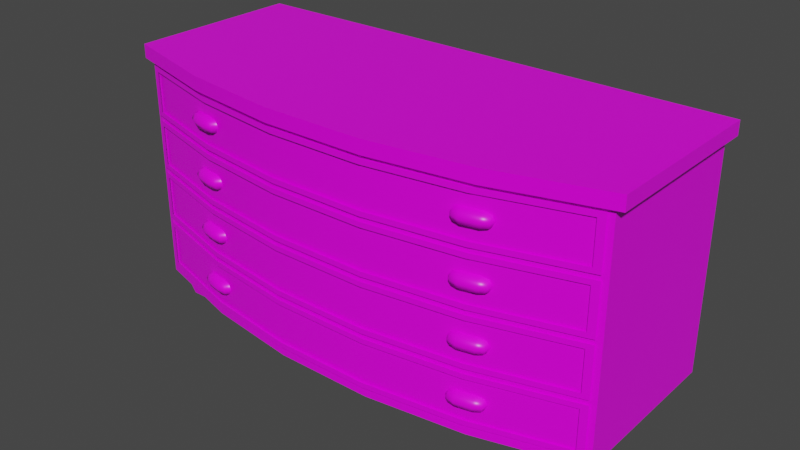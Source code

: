 # Source: dresser.blend  (saved by Blender 3.3.6; exported with 4.5.12 LTS)
import bpy
from mathutils import Matrix  # noqa: F401  (used for matrix-valued properties, if any)

bpy.ops.wm.read_factory_settings(use_empty=True)
scene = bpy.context.scene
scene.name = 'Scene'

# ---- collections
col_collection = bpy.data.collections.new('Collection'); scene.collection.children.link(col_collection)

# ---- images (referenced by path relative to the original .blend; pixels are not part of the script)
import os
ASSET_DIR = os.environ.get("B2B_ASSET_DIR", "")  # directory of the original .blend (textures are referenced by path, not embedded)
HERE = os.path.dirname(os.path.abspath(__file__))  # packed textures are extracted next to this script under _unpacked/

def load_image(name, relpath, width, height, colorspace="sRGB"):
    """Load a texture the original file referenced (path relative to the .blend, or extracted next to this script)."""
    p = next((c for c in (os.path.join(HERE, relpath), os.path.join(ASSET_DIR, relpath)) if relpath and os.path.exists(c)), "")
    if p:
        img = bpy.data.images.load(p, check_existing=True)
        img.name = name
    else:  # same state as the original file: an image datablock whose file is absent (Cycles renders it pink)
        img = bpy.data.images.new(name, width, height)
        img.source = "FILE"
        img.filepath = "//" + (relpath or name)
    img.colorspace_settings.name = colorspace
    return img
img_textures_png = load_image('Textures.png', 'Textures.png', 1024, 1024, 'sRGB')

# ---- materials (node trees are filled in below, after node groups)
mat_material_001 = bpy.data.materials.new('Material.001')
mat_material_001.use_transparent_shadow = False
mat_material_001.diffuse_color = (1.0, 1.0, 1.0, 1.0)
mat_material_001.roughness = 0.364
mat_material_001.specular_intensity = 0.4145

# ---- material node trees
mat_material_001.use_nodes = True; mat_material_001.node_tree.nodes.clear()
_N = mat_material_001.node_tree.nodes; _L = mat_material_001.node_tree.links
n0 = _N.new('ShaderNodeBsdfPrincipled'); n0.name = 'Principled BSDF'; n0.location = (10, 300)
n0.distribution = 'GGX'
n0.subsurface_method = 'RANDOM_WALK_SKIN'
n0.inputs[2].default_value = 0.364
n0.inputs[3].default_value = 1.45
n0.inputs[13].default_value = 0.4145
n0.inputs[27].default_value = (0.0, 0.0, 0.0, 1.0)
n0.inputs[28].default_value = 1.0
n1 = _N.new('ShaderNodeOutputMaterial'); n1.name = 'Material Output'; n1.location = (300, 300)
n2 = _N.new('ShaderNodeNormalMap'); n2.name = 'Normal Map'; n2.location = (-300, -300)
n2.label = 'Normal/Map'
n2.inputs[0].default_value = 0.0
n3 = _N.new('ShaderNodeTexImage'); n3.name = 'Image Texture'; n3.location = (-300, 600)
n3.image = img_textures_png
_L.new(n0.outputs[0], n1.inputs[0])
_L.new(n2.outputs[0], n0.inputs[5])
_L.new(n3.outputs[0], n0.inputs[0])
n1.is_active_output = True

# ---- world
world_world = bpy.data.worlds.new('World'); scene.world = world_world
world_world.use_nodes = True; world_world.node_tree.nodes.clear()
_N = world_world.node_tree.nodes; _L = world_world.node_tree.links
n0 = _N.new('ShaderNodeOutputWorld'); n0.name = 'World Output'; n0.location = (300, 300)
n1 = _N.new('ShaderNodeBackground'); n1.name = 'Background'; n1.location = (10, 300)
n1.inputs[0].default_value = (0.05088, 0.05088, 0.05088, 1.0)
_L.new(n1.outputs[0], n0.inputs[0])
n0.is_active_output = True
world_world.color = (0.05088, 0.05088, 0.05088)
world_world.use_sun_shadow = False
world_world.sun_shadow_jitter_overblur = 0.0

# ---- meshes
me_mesh_6500 = bpy.data.meshes.new('Mesh.6500')
me_mesh_6500.from_pydata([(0.4897, 8.67e-08, 0.1663), (0.4897, 9.463e-08, 0.215), (0.465, 0.1493, 0.1416), (0.465, 0.1493, 0.2398), (0.5632, 0.1493, 0.1416), (0.5632, 0.1493, 0.2398), (0.5384, 8.67e-08, 0.1663), (0.5384, 9.463e-08, 0.215), (0.4897, 2.458e-08, -0.215), (0.4897, 3.251e-08, -0.1663), (0.465, 0.1493, -0.2398), (0.465, 0.1493, -0.1416), (0.5632, 0.1493, -0.2398), (0.5632, 0.1493, -0.1416), (0.5384, 2.458e-08, -0.215), (0.5384, 3.251e-08, -0.1663), (-0.5384, -9.463e-08, -0.215), (-0.5384, -8.67e-08, -0.1663), (-0.5632, 0.1493, -0.2398), (-0.5632, 0.1493, -0.1416), (-0.465, 0.1493, -0.2398), (-0.465, 0.1493, -0.1416), (-0.4897, -9.463e-08, -0.215), (-0.4897, -8.67e-08, -0.1663), (-0.5384, -3.251e-08, 0.1663), (-0.5384, -2.458e-08, 0.215), (-0.5632, 0.1493, 0.1416), (-0.5632, 0.1493, 0.2398), (-0.465, 0.1493, 0.1416), (-0.465, 0.1493, 0.2398), (-0.4897, -3.251e-08, 0.1663), (-0.4897, -2.458e-08, 0.215), (-0.5943, 0.9678, -0.2669), (-0.5943, 0.9678, 0.2528), (-0.5943, 1.02, -0.2669), (-0.5943, 1.02, 0.2528), (0.5948, 1.02, -0.2669), (0.5948, 1.02, 0.2528), (0.5948, 0.9678, -0.2669), (0.5948, 0.9678, 0.2528), (-0.1186, 1.02, 0.3778), (-0.3515, 1.02, 0.3378), (0.1192, 1.02, 0.3778), (0.3521, 1.02, 0.3378), (-0.1186, 0.9678, 0.3778), (-0.3515, 0.9678, 0.3378), (0.1192, 0.9678, 0.3778), (0.3521, 0.9678, 0.3378), (-0.5638, 0.139, 0.255), (-0.5638, 0.3292, 0.255), (0.5643, 0.3292, 0.255), (0.5643, 0.139, 0.255), (-0.1125, 0.3292, 0.3736), (-0.3335, 0.3292, 0.3357), (0.1131, 0.3292, 0.3736), (0.334, 0.3292, 0.3357), (-0.1125, 0.139, 0.3736), (-0.3335, 0.139, 0.3357), (0.1131, 0.139, 0.3736), (0.334, 0.139, 0.3357), (-0.3335, 0.3101, 0.3357), (-0.1125, 0.3101, 0.3736), (-0.3335, 0.1582, 0.3357), (-0.1125, 0.1582, 0.3736), (0.1131, 0.3101, 0.3736), (0.334, 0.3101, 0.3357), (0.1131, 0.1582, 0.3736), (0.334, 0.1582, 0.3357), (0.5488, 0.1582, 0.2604), (0.5488, 0.3101, 0.2604), (-0.5483, 0.1582, 0.2604), (-0.5483, 0.3101, 0.2604), (0.3562, 0.8256, 0.3141), (0.3745, 0.8348, 0.3093), (0.3821, 0.8571, 0.3074), (0.3602, 0.8348, 0.3358), (0.3619, 0.8571, 0.3448), (0.3785, 0.8571, 0.3311), (0.3745, 0.8793, 0.3093), (0.3562, 0.8885, 0.3141), (0.3602, 0.8793, 0.3358), (0.3192, 0.8885, 0.3237), (0.3009, 0.8793, 0.3284), (0.2933, 0.8571, 0.3304), (0.3049, 0.8571, 0.3501), (0.3232, 0.8793, 0.3454), (0.3249, 0.8571, 0.3544), (0.3009, 0.8348, 0.3284), (0.3192, 0.8256, 0.3237), (0.3232, 0.8348, 0.3454), (0.3744, 0.8389, 0.3279), (0.3744, 0.8752, 0.3279), (0.3076, 0.8752, 0.3453), (0.3076, 0.8389, 0.3453), (-0.3556, 0.8256, 0.3141), (-0.374, 0.8348, 0.3093), (-0.3816, 0.8571, 0.3074), (-0.3597, 0.8348, 0.3358), (-0.3613, 0.8571, 0.3448), (-0.378, 0.8571, 0.3311), (-0.374, 0.8793, 0.3093), (-0.3556, 0.8885, 0.3141), (-0.3597, 0.8793, 0.3358), (-0.3187, 0.8885, 0.3237), (-0.3004, 0.8793, 0.3284), (-0.2928, 0.8571, 0.3304), (-0.3044, 0.8571, 0.3501), (-0.3227, 0.8793, 0.3454), (-0.3244, 0.8571, 0.3544), (-0.3004, 0.8348, 0.3284), (-0.3187, 0.8256, 0.3237), (-0.3227, 0.8348, 0.3454), (-0.3739, 0.8389, 0.3279), (-0.3739, 0.8752, 0.3279), (-0.307, 0.8752, 0.3453), (-0.307, 0.8389, 0.3453), (-0.5748, 0.1002, -0.2584), (-0.5748, 0.1002, 0.2443), (-0.5748, 0.9937, -0.2584), (-0.5748, 0.9937, 0.2443), (0.5754, 0.9937, -0.2584), (0.5754, 0.9937, 0.2443), (0.5754, 0.1002, -0.2584), (0.5754, 0.1002, 0.2443), (-0.1147, 0.9937, 0.3652), (-0.34, 0.9937, 0.3265), (0.1153, 0.9937, 0.3652), (0.3406, 0.9937, 0.3265), (-0.1147, 0.1002, 0.3652), (-0.34, 0.1002, 0.3265), (0.1153, 0.1002, 0.3652), (0.3406, 0.1002, 0.3265), (-0.5638, 0.347, 0.255), (-0.5638, 0.5371, 0.255), (0.5643, 0.5371, 0.255), (0.5643, 0.347, 0.255), (-0.1125, 0.5371, 0.3736), (-0.3335, 0.5371, 0.3357), (0.1131, 0.5371, 0.3736), (0.334, 0.5371, 0.3357), (-0.1125, 0.347, 0.3736), (-0.3335, 0.347, 0.3357), (0.1131, 0.347, 0.3736), (0.334, 0.347, 0.3357), (-0.3335, 0.518, 0.3357), (-0.1125, 0.518, 0.3736), (-0.3335, 0.3661, 0.3357), (-0.1125, 0.3661, 0.3736), (0.1131, 0.518, 0.3736), (0.334, 0.518, 0.3357), (0.1131, 0.3661, 0.3736), (0.334, 0.3661, 0.3357), (0.5488, 0.3661, 0.2604), (0.5488, 0.518, 0.2604), (-0.5483, 0.3661, 0.2604), (-0.5483, 0.518, 0.2604), (-0.5638, 0.5549, 0.255), (-0.5638, 0.745, 0.255), (0.5643, 0.745, 0.255), (0.5643, 0.5549, 0.255), (-0.1125, 0.745, 0.3736), (-0.3335, 0.745, 0.3357), (0.1131, 0.745, 0.3736), (0.334, 0.745, 0.3357), (-0.1125, 0.5549, 0.3736), (-0.3335, 0.5549, 0.3357), (0.1131, 0.5549, 0.3736), (0.334, 0.5549, 0.3357), (-0.3335, 0.7259, 0.3357), (-0.1125, 0.7259, 0.3736), (-0.3335, 0.574, 0.3357), (-0.1125, 0.574, 0.3736), (0.1131, 0.7259, 0.3736), (0.334, 0.7259, 0.3357), (0.1131, 0.574, 0.3736), (0.334, 0.574, 0.3357), (0.5488, 0.574, 0.2604), (0.5488, 0.7259, 0.2604), (-0.5483, 0.574, 0.2604), (-0.5483, 0.7259, 0.2604), (0.3562, 0.1985, 0.3141), (0.3745, 0.2077, 0.3093), (0.3821, 0.2299, 0.3074), (0.3602, 0.2077, 0.3358), (0.3619, 0.2299, 0.3448), (0.3785, 0.2299, 0.3311), (0.3745, 0.2521, 0.3093), (0.3562, 0.2613, 0.3141), (0.3602, 0.2521, 0.3358), (0.3192, 0.2613, 0.3237), (0.3009, 0.2521, 0.3284), (0.2933, 0.2299, 0.3304), (0.3049, 0.2299, 0.3501), (0.3232, 0.2521, 0.3454), (0.3249, 0.2299, 0.3544), (0.3009, 0.2077, 0.3284), (0.3192, 0.1985, 0.3237), (0.3232, 0.2077, 0.3454), (0.3744, 0.2117, 0.3279), (0.3744, 0.248, 0.3279), (0.3076, 0.248, 0.3453), (0.3076, 0.2117, 0.3453), (-0.3556, 0.1985, 0.3141), (-0.374, 0.2077, 0.3093), (-0.3816, 0.2299, 0.3074), (-0.3597, 0.2077, 0.3358), (-0.3613, 0.2299, 0.3448), (-0.378, 0.2299, 0.3311), (-0.374, 0.2521, 0.3093), (-0.3556, 0.2613, 0.3141), (-0.3597, 0.2521, 0.3358), (-0.3187, 0.2613, 0.3237), (-0.3004, 0.2521, 0.3284), (-0.2928, 0.2299, 0.3304), (-0.3044, 0.2299, 0.3501), (-0.3227, 0.2521, 0.3454), (-0.3244, 0.2299, 0.3544), (-0.3004, 0.2077, 0.3284), (-0.3187, 0.1985, 0.3237), (-0.3227, 0.2077, 0.3454), (-0.3739, 0.2117, 0.3279), (-0.3739, 0.248, 0.3279), (-0.307, 0.248, 0.3453), (-0.307, 0.2117, 0.3453), (-0.5638, 0.7628, 0.255), (-0.5638, 0.9529, 0.255), (0.5643, 0.9529, 0.255), (0.5643, 0.7628, 0.255), (-0.1125, 0.9529, 0.3736), (-0.3335, 0.9529, 0.3357), (0.1131, 0.9529, 0.3736), (0.334, 0.9529, 0.3357), (-0.1125, 0.7628, 0.3736), (-0.3335, 0.7628, 0.3357), (0.1131, 0.7628, 0.3736), (0.334, 0.7628, 0.3357), (-0.3335, 0.9338, 0.3357), (-0.1125, 0.9338, 0.3736), (-0.3335, 0.7819, 0.3357), (-0.1125, 0.7819, 0.3736), (0.1131, 0.9338, 0.3736), (0.334, 0.9338, 0.3357), (0.1131, 0.7819, 0.3736), (0.334, 0.7819, 0.3357), (0.5488, 0.7819, 0.2604), (0.5488, 0.9338, 0.2604), (-0.5483, 0.7819, 0.2604), (-0.5483, 0.9338, 0.2604), (0.3562, 0.4075, 0.3141), (0.3745, 0.4167, 0.3093), (0.3821, 0.4389, 0.3074), (0.3602, 0.4167, 0.3358), (0.3619, 0.4389, 0.3448), (0.3785, 0.4389, 0.3311), (0.3745, 0.4612, 0.3093), (0.3562, 0.4704, 0.3141), (0.3602, 0.4612, 0.3358), (0.3192, 0.4704, 0.3237), (0.3009, 0.4612, 0.3284), (0.2933, 0.4389, 0.3304), (0.3049, 0.4389, 0.3501), (0.3232, 0.4612, 0.3454), (0.3249, 0.4389, 0.3544), (0.3009, 0.4167, 0.3284), (0.3192, 0.4075, 0.3237), (0.3232, 0.4167, 0.3454), (0.3744, 0.4208, 0.3279), (0.3744, 0.4571, 0.3279), (0.3076, 0.4571, 0.3453), (0.3076, 0.4208, 0.3453), (-0.3556, 0.4075, 0.3141), (-0.374, 0.4167, 0.3093), (-0.3816, 0.4389, 0.3074), (-0.3597, 0.4167, 0.3358), (-0.3613, 0.4389, 0.3448), (-0.378, 0.4389, 0.3311), (-0.374, 0.4612, 0.3093), (-0.3556, 0.4704, 0.3141), (-0.3597, 0.4612, 0.3358), (-0.3187, 0.4704, 0.3237), (-0.3004, 0.4612, 0.3284), (-0.2928, 0.4389, 0.3304), (-0.3044, 0.4389, 0.3501), (-0.3227, 0.4612, 0.3454), (-0.3244, 0.4389, 0.3544), (-0.3004, 0.4167, 0.3284), (-0.3187, 0.4075, 0.3237), (-0.3227, 0.4167, 0.3454), (-0.3739, 0.4208, 0.3279), (-0.3739, 0.4571, 0.3279), (-0.307, 0.4571, 0.3453), (-0.307, 0.4208, 0.3453), (0.3562, 0.6166, 0.3141), (0.3745, 0.6258, 0.3093), (0.3821, 0.648, 0.3074), (0.3602, 0.6258, 0.3358), (0.3619, 0.648, 0.3448), (0.3785, 0.648, 0.3311), (0.3745, 0.6702, 0.3093), (0.3562, 0.6794, 0.3141), (0.3602, 0.6702, 0.3358), (0.3192, 0.6794, 0.3237), (0.3009, 0.6702, 0.3284), (0.2933, 0.648, 0.3304), (0.3049, 0.648, 0.3501), (0.3232, 0.6702, 0.3454), (0.3249, 0.648, 0.3544), (0.3009, 0.6258, 0.3284), (0.3192, 0.6166, 0.3237), (0.3232, 0.6258, 0.3454), (0.3744, 0.6299, 0.3279), (0.3744, 0.6661, 0.3279), (0.3076, 0.6661, 0.3453), (0.3076, 0.6299, 0.3453), (-0.3556, 0.6166, 0.3141), (-0.374, 0.6258, 0.3093), (-0.3816, 0.648, 0.3074), (-0.3597, 0.6258, 0.3358), (-0.3613, 0.648, 0.3448), (-0.378, 0.648, 0.3311), (-0.374, 0.6702, 0.3093), (-0.3556, 0.6794, 0.3141), (-0.3597, 0.6702, 0.3358), (-0.3187, 0.6794, 0.3237), (-0.3004, 0.6702, 0.3284), (-0.2928, 0.648, 0.3304), (-0.3044, 0.648, 0.3501), (-0.3227, 0.6702, 0.3454), (-0.3244, 0.648, 0.3544), (-0.3004, 0.6258, 0.3284), (-0.3187, 0.6166, 0.3237), (-0.3227, 0.6258, 0.3454), (-0.3739, 0.6299, 0.3279), (-0.3739, 0.6661, 0.3279), (-0.307, 0.6661, 0.3453), (-0.307, 0.6299, 0.3453)], [], [(0, 1, 3, 2), (4, 5, 7, 6), (6, 7, 1, 0), (1, 7, 5, 3), (6, 0, 2, 4), (8, 9, 11, 10), (12, 13, 15, 14), (14, 15, 9, 8), (9, 15, 13, 11), (14, 8, 10, 12), (16, 17, 19, 18), (20, 21, 23, 22), (22, 23, 17, 16), (17, 23, 21, 19), (22, 16, 18, 20), (24, 25, 27, 26), (28, 29, 31, 30), (30, 31, 25, 24), (25, 31, 29, 27), (30, 24, 26, 28), (32, 33, 35, 34), (36, 37, 39, 38), (36, 42, 43), (38, 47, 46), (34, 41, 40), (32, 44, 45), (40, 41, 45, 44), (43, 42, 46, 47), (34, 36, 38, 32), (36, 34, 40, 42), (42, 40, 44, 46), (46, 44, 32, 38), (36, 43, 37), (38, 39, 47), (43, 47, 39, 37), (34, 35, 41), (33, 45, 41, 35), (32, 45, 33), (52, 53, 60, 61), (57, 56, 63, 62), (55, 54, 64, 65), (58, 59, 67, 66), (54, 52, 61, 64), (56, 58, 66, 63), (59, 51, 68, 67), (51, 50, 69, 68), (50, 55, 65, 69), (48, 57, 62, 70), (53, 49, 71, 60), (49, 48, 70, 71), (76, 86, 89, 75), (75, 89, 88, 72), (79, 81, 85, 80), (80, 85, 86, 76), (73, 90, 75, 72), (75, 90, 77, 76), (77, 90, 73, 74), (77, 91, 80, 76), (80, 91, 78, 79), (78, 91, 77, 74), (85, 92, 84, 86), (84, 92, 82, 83), (82, 92, 85, 81), (84, 93, 89, 86), (89, 93, 87, 88), (87, 93, 84, 83), (98, 97, 111, 108), (97, 94, 110, 111), (101, 102, 107, 103), (102, 98, 108, 107), (95, 94, 97, 112), (97, 98, 99, 112), (99, 96, 95, 112), (99, 98, 102, 113), (102, 101, 100, 113), (100, 96, 99, 113), (107, 108, 106, 114), (106, 105, 104, 114), (104, 103, 107, 114), (106, 108, 111, 115), (111, 110, 109, 115), (109, 105, 106, 115), (116, 117, 119, 118), (120, 121, 123, 122), (122, 131, 130), (116, 128, 129), (124, 125, 129, 128), (127, 126, 130, 131), (118, 120, 122, 116), (126, 124, 128, 130), (130, 128, 116, 122), (122, 123, 131), (127, 131, 123, 121), (117, 129, 125, 119), (116, 129, 117), (136, 137, 144, 145), (141, 140, 147, 146), (139, 138, 148, 149), (142, 143, 151, 150), (138, 136, 145, 148), (140, 142, 150, 147), (143, 135, 152, 151), (135, 134, 153, 152), (134, 139, 149, 153), (132, 141, 146, 154), (137, 133, 155, 144), (133, 132, 154, 155), (160, 161, 168, 169), (165, 164, 171, 170), (163, 162, 172, 173), (166, 167, 175, 174), (162, 160, 169, 172), (164, 166, 174, 171), (167, 159, 176, 175), (159, 158, 177, 176), (158, 163, 173, 177), (156, 165, 170, 178), (161, 157, 179, 168), (157, 156, 178, 179), (184, 194, 197, 183), (183, 197, 196, 180), (187, 189, 193, 188), (188, 193, 194, 184), (181, 198, 183, 180), (183, 198, 185, 184), (185, 198, 181, 182), (185, 199, 188, 184), (188, 199, 186, 187), (186, 199, 185, 182), (193, 200, 192, 194), (192, 200, 190, 191), (190, 200, 193, 189), (192, 201, 197, 194), (197, 201, 195, 196), (195, 201, 192, 191), (206, 205, 219, 216), (205, 202, 218, 219), (209, 210, 215, 211), (210, 206, 216, 215), (203, 202, 205, 220), (205, 206, 207, 220), (207, 204, 203, 220), (207, 206, 210, 221), (210, 209, 208, 221), (208, 204, 207, 221), (215, 216, 214, 222), (214, 213, 212, 222), (212, 211, 215, 222), (214, 216, 219, 223), (219, 218, 217, 223), (217, 213, 214, 223), (228, 229, 236, 237), (233, 232, 239, 238), (231, 230, 240, 241), (234, 235, 243, 242), (230, 228, 237, 240), (232, 234, 242, 239), (235, 227, 244, 243), (227, 226, 245, 244), (226, 231, 241, 245), (224, 233, 238, 246), (229, 225, 247, 236), (225, 224, 246, 247), (252, 262, 265, 251), (251, 265, 264, 248), (255, 257, 261, 256), (256, 261, 262, 252), (249, 266, 251, 248), (251, 266, 253, 252), (253, 266, 249, 250), (253, 267, 256, 252), (256, 267, 254, 255), (254, 267, 253, 250), (261, 268, 260, 262), (260, 268, 258, 259), (258, 268, 261, 257), (260, 269, 265, 262), (265, 269, 263, 264), (263, 269, 260, 259), (274, 273, 287, 284), (273, 270, 286, 287), (277, 278, 283, 279), (278, 274, 284, 283), (271, 270, 273, 288), (273, 274, 275, 288), (275, 272, 271, 288), (275, 274, 278, 289), (278, 277, 276, 289), (276, 272, 275, 289), (283, 284, 282, 290), (282, 281, 280, 290), (280, 279, 283, 290), (282, 284, 287, 291), (287, 286, 285, 291), (285, 281, 282, 291), (296, 306, 309, 295), (295, 309, 308, 292), (299, 301, 305, 300), (300, 305, 306, 296), (293, 310, 295, 292), (295, 310, 297, 296), (297, 310, 293, 294), (297, 311, 300, 296), (300, 311, 298, 299), (298, 311, 297, 294), (305, 312, 304, 306), (304, 312, 302, 303), (302, 312, 305, 301), (304, 313, 309, 306), (309, 313, 307, 308), (307, 313, 304, 303), (318, 317, 331, 328), (317, 314, 330, 331), (321, 322, 327, 323), (322, 318, 328, 327), (315, 314, 317, 332), (317, 318, 319, 332), (319, 316, 315, 332), (319, 318, 322, 333), (322, 321, 320, 333), (320, 316, 319, 333), (327, 328, 326, 334), (326, 325, 324, 334), (324, 323, 327, 334), (326, 328, 331, 335), (331, 330, 329, 335), (329, 325, 326, 335)])
me_mesh_6500.polygons.foreach_set('use_smooth', [True] * 227)
_k = set([(0, 1), (0, 2), (0, 6), (1, 3), (1, 7), (4, 6), (5, 7), (6, 7), (8, 9), (8, 10), (8, 14), (9, 11), (9, 15), (12, 14), (13, 15), (14, 15), (16, 17), (16, 18), (16, 22), (17, 19), (17, 23), (20, 22), (21, 23), (22, 23), (24, 25), (24, 26), (24, 30), (25, 27), (25, 31), (28, 30), (29, 31), (30, 31), (32, 33), (32, 34), (32, 38), (33, 35), (33, 45), (34, 35), (34, 36), (35, 41), (36, 37), (36, 38), (37, 39), (37, 43), (38, 39), (39, 47), (40, 41), (40, 42), (42, 43), (44, 45), (44, 46), (46, 47), (116, 117), (116, 118), (116, 122), (117, 119), (117, 129), (120, 122), (121, 123), (122, 123), (123, 131), (128, 129), (128, 130), (130, 131)])
me_mesh_6500.attributes.new('sharp_edge', 'BOOLEAN', 'EDGE').data.foreach_set('value', [ (min(e.vertices), max(e.vertices)) in _k for e in me_mesh_6500.edges])
_uv = me_mesh_6500.uv_layers.new(name='map1')
_uv.uv.foreach_set('vector', [0.7661, 0.7889, 0.7666, 0.7889, 0.7666, 0.7894, 0.7661, 0.7894, 0.7661, 0.7899, 0.7666, 0.7899, 0.7666, 0.7904, 0.7661, 0.7904, 0.7661, 0.7904, 0.7666, 0.7904, 0.7666, 0.7909, 0.7661, 0.7909, 0.7666, 0.7889, 0.7671, 0.7889, 0.7671, 0.7894, 0.7666, 0.7894, 0.7656, 0.7889, 0.7661, 0.7889, 0.7661, 0.7894, 0.7656, 0.7894, 0.7661, 0.7889, 0.7666, 0.7889, 0.7666, 0.7894, 0.7661, 0.7894, 0.7661, 0.7899, 0.7666, 0.7899, 0.7666, 0.7904, 0.7661, 0.7904, 0.7661, 0.7904, 0.7666, 0.7904, 0.7666, 0.7909, 0.7661, 0.7909, 0.7666, 0.7889, 0.7671, 0.7889, 0.7671, 0.7894, 0.7666, 0.7894, 0.7656, 0.7889, 0.7661, 0.7889, 0.7661, 0.7894, 0.7656, 0.7894, 0.7661, 0.7889, 0.7666, 0.7889, 0.7666, 0.7894, 0.7661, 0.7894, 0.7661, 0.7899, 0.7666, 0.7899, 0.7666, 0.7904, 0.7661, 0.7904, 0.7661, 0.7904, 0.7666, 0.7904, 0.7666, 0.7909, 0.7661, 0.7909, 0.7666, 0.7889, 0.7671, 0.7889, 0.7671, 0.7894, 0.7666, 0.7894, 0.7656, 0.7889, 0.7661, 0.7889, 0.7661, 0.7894, 0.7656, 0.7894, 0.7661, 0.7889, 0.7666, 0.7889, 0.7666, 0.7894, 0.7661, 0.7894, 0.7661, 0.7899, 0.7666, 0.7899, 0.7666, 0.7904, 0.7661, 0.7904, 0.7661, 0.7904, 0.7666, 0.7904, 0.7666, 0.7909, 0.7661, 0.7909, 0.7666, 0.7889, 0.7671, 0.7889, 0.7671, 0.7894, 0.7666, 0.7894, 0.7656, 0.7889, 0.7661, 0.7889, 0.7661, 0.7894, 0.7656, 0.7894, 0.7667, 0.7898, 0.7667, 0.7898, 0.7667, 0.7898, 0.7667, 0.7898, 0.7667, 0.7897, 0.7667, 0.7897, 0.7667, 0.7897, 0.7667, 0.7897, 0.7667, 0.7897, 0.7667, 0.7897, 0.7667, 0.7897, 0.7667, 0.7897, 0.7667, 0.7897, 0.7667, 0.7897, 0.7667, 0.7897, 0.7667, 0.7897, 0.7667, 0.7897, 0.7667, 0.7897, 0.7667, 0.7897, 0.7667, 0.7897, 0.7667, 0.7898, 0.7667, 0.7898, 0.7667, 0.7898, 0.7667, 0.7898, 0.7666, 0.7898, 0.7667, 0.7898, 0.7667, 0.7898, 0.7666, 0.7898, 0.7667, 0.7898, 0.7667, 0.7898, 0.7667, 0.7898, 0.7667, 0.7898, 0.7667, 0.7897, 0.7667, 0.7897, 0.7667, 0.7897, 0.7667, 0.7897, 0.7667, 0.7898, 0.7667, 0.7898, 0.7667, 0.7898, 0.7667, 0.7898, 0.7667, 0.7897, 0.7667, 0.7897, 0.7667, 0.7897, 0.7667, 0.7897, 0.7667, 0.7897, 0.7667, 0.7897, 0.7667, 0.7897, 0.7667, 0.7897, 0.7667, 0.7897, 0.7667, 0.7897, 0.7666, 0.7898, 0.7666, 0.7898, 0.7666, 0.7898, 0.7666, 0.7898, 0.7667, 0.7898, 0.7667, 0.7898, 0.7667, 0.7897, 0.7667, 0.7898, 0.7667, 0.7898, 0.7667, 0.7898, 0.7667, 0.7898, 0.7667, 0.7897, 0.7667, 0.7897, 0.7667, 0.7897, 0.7346, 0.4114, 0.7346, 0.4114, 0.7346, 0.4114, 0.7346, 0.4114, 0.7346, 0.4056, 0.7346, 0.4056, 0.7346, 0.4056, 0.7346, 0.4056, 0.7346, 0.4114, 0.7346, 0.4114, 0.7346, 0.4114, 0.7346, 0.4114, 0.7346, 0.4056, 0.7346, 0.4056, 0.7346, 0.4056, 0.7346, 0.4056, 0.7346, 0.4114, 0.7346, 0.4114, 0.7346, 0.4114, 0.7346, 0.4114, 0.7346, 0.4056, 0.7346, 0.4056, 0.7346, 0.4056, 0.7346, 0.4056, 0.7346, 0.4056, 0.7346, 0.4114, 0.7346, 0.4114, 0.7346, 0.4056, 0.7346, 0.4114, 0.7346, 0.4114, 0.7346, 0.4114, 0.7346, 0.4114, 0.7346, 0.4114, 0.7346, 0.4114, 0.7346, 0.4114, 0.7346, 0.4114, 0.7346, 0.4114, 0.7346, 0.4056, 0.7346, 0.4056, 0.7346, 0.4114, 0.7346, 0.4114, 0.7346, 0.4114, 0.7346, 0.4114, 0.7346, 0.4114, 0.7346, 0.4114, 0.7346, 0.4114, 0.7346, 0.4114, 0.7346, 0.4114, 0.6024, 0.1412, 0.602, 0.1412, 0.6019, 0.1417, 0.6024, 0.1417, 0.6026, 0.138, 0.6026, 0.1385, 0.6031, 0.1384, 0.6031, 0.138, 0.6031, 0.1404, 0.6031, 0.14, 0.6026, 0.1399, 0.6026, 0.1404, 0.6024, 0.1407, 0.6019, 0.1407, 0.602, 0.1412, 0.6024, 0.1412, 0.6031, 0.1377, 0.6026, 0.1377, 0.6026, 0.138, 0.6031, 0.138, 0.6024, 0.1417, 0.6026, 0.1417, 0.6026, 0.1412, 0.6024, 0.1412, 0.6026, 0.1412, 0.6026, 0.1417, 0.6031, 0.1417, 0.6031, 0.1412, 0.6026, 0.1412, 0.6026, 0.1407, 0.6024, 0.1407, 0.6024, 0.1412, 0.6026, 0.1404, 0.6026, 0.1407, 0.6031, 0.1407, 0.6031, 0.1404, 0.6031, 0.1407, 0.6026, 0.1407, 0.6026, 0.1412, 0.6031, 0.1412, 0.6019, 0.1407, 0.6017, 0.1407, 0.6017, 0.1412, 0.602, 0.1412, 0.6026, 0.1392, 0.6026, 0.1397, 0.6031, 0.1397, 0.6031, 0.1392, 0.6031, 0.1397, 0.6026, 0.1397, 0.6026, 0.1399, 0.6031, 0.14, 0.6017, 0.1412, 0.6017, 0.1417, 0.6019, 0.1417, 0.602, 0.1412, 0.6026, 0.1385, 0.6026, 0.1387, 0.6031, 0.1387, 0.6031, 0.1384, 0.6031, 0.1387, 0.6026, 0.1387, 0.6026, 0.1392, 0.6031, 0.1392, 0.6024, 0.1412, 0.6024, 0.1417, 0.6019, 0.1417, 0.602, 0.1412, 0.6026, 0.138, 0.6031, 0.138, 0.6031, 0.1384, 0.6026, 0.1385, 0.6031, 0.1404, 0.6026, 0.1404, 0.6026, 0.1399, 0.6031, 0.14, 0.6024, 0.1407, 0.6024, 0.1412, 0.602, 0.1412, 0.6019, 0.1407, 0.6031, 0.1377, 0.6031, 0.138, 0.6026, 0.138, 0.6026, 0.1377, 0.6024, 0.1417, 0.6024, 0.1412, 0.6026, 0.1412, 0.6026, 0.1417, 0.6026, 0.1412, 0.6031, 0.1412, 0.6031, 0.1417, 0.6026, 0.1417, 0.6026, 0.1412, 0.6024, 0.1412, 0.6024, 0.1407, 0.6026, 0.1407, 0.6026, 0.1404, 0.6031, 0.1404, 0.6031, 0.1407, 0.6026, 0.1407, 0.6031, 0.1407, 0.6031, 0.1412, 0.6026, 0.1412, 0.6026, 0.1407, 0.6019, 0.1407, 0.602, 0.1412, 0.6017, 0.1412, 0.6017, 0.1407, 0.6026, 0.1392, 0.6031, 0.1392, 0.6031, 0.1397, 0.6026, 0.1397, 0.6031, 0.1397, 0.6031, 0.14, 0.6026, 0.1399, 0.6026, 0.1397, 0.6017, 0.1412, 0.602, 0.1412, 0.6019, 0.1417, 0.6017, 0.1417, 0.6026, 0.1385, 0.6031, 0.1384, 0.6031, 0.1387, 0.6026, 0.1387, 0.6031, 0.1387, 0.6031, 0.1392, 0.6026, 0.1392, 0.6026, 0.1387, 0.7804, 0.6763, 0.7804, 0.6763, 0.7804, 0.6763, 0.7804, 0.6763, 0.7804, 0.6763, 0.7804, 0.6763, 0.7804, 0.6762, 0.7804, 0.6762, 0.7804, 0.6762, 0.7804, 0.6762, 0.7804, 0.6762, 0.7804, 0.6762, 0.7804, 0.6762, 0.7804, 0.6762, 0.7804, 0.6763, 0.7804, 0.6763, 0.7804, 0.6763, 0.7804, 0.6763, 0.7804, 0.6763, 0.7804, 0.6763, 0.7804, 0.6763, 0.7804, 0.6763, 0.7804, 0.6763, 0.7805, 0.6763, 0.7805, 0.6763, 0.7804, 0.6763, 0.7804, 0.6763, 0.7804, 0.6763, 0.7804, 0.6763, 0.7804, 0.6763, 0.7804, 0.6762, 0.7804, 0.6762, 0.7804, 0.6762, 0.7804, 0.6762, 0.7804, 0.6762, 0.7804, 0.6762, 0.7804, 0.6762, 0.7804, 0.6763, 0.7804, 0.6763, 0.7804, 0.6763, 0.7804, 0.6763, 0.7804, 0.6763, 0.7804, 0.6763, 0.7804, 0.6763, 0.7804, 0.6763, 0.7804, 0.6762, 0.7804, 0.6762, 0.7804, 0.6762, 0.7346, 0.4114, 0.7346, 0.4114, 0.7346, 0.4114, 0.7346, 0.4114, 0.7346, 0.4056, 0.7346, 0.4056, 0.7346, 0.4056, 0.7346, 0.4056, 0.7346, 0.4114, 0.7346, 0.4114, 0.7346, 0.4114, 0.7346, 0.4114, 0.7346, 0.4056, 0.7346, 0.4056, 0.7346, 0.4056, 0.7346, 0.4056, 0.7346, 0.4114, 0.7346, 0.4114, 0.7346, 0.4114, 0.7346, 0.4114, 0.7346, 0.4056, 0.7346, 0.4056, 0.7346, 0.4056, 0.7346, 0.4056, 0.7346, 0.4056, 0.7346, 0.4114, 0.7346, 0.4114, 0.7346, 0.4056, 0.7346, 0.4114, 0.7346, 0.4114, 0.7346, 0.4114, 0.7346, 0.4114, 0.7346, 0.4114, 0.7346, 0.4114, 0.7346, 0.4114, 0.7346, 0.4114, 0.7346, 0.4114, 0.7346, 0.4056, 0.7346, 0.4056, 0.7346, 0.4114, 0.7346, 0.4114, 0.7346, 0.4114, 0.7346, 0.4114, 0.7346, 0.4114, 0.7346, 0.4114, 0.7346, 0.4114, 0.7346, 0.4114, 0.7346, 0.4114, 0.7346, 0.4114, 0.7346, 0.4114, 0.7346, 0.4114, 0.7346, 0.4114, 0.7346, 0.4056, 0.7346, 0.4056, 0.7346, 0.4056, 0.7346, 0.4056, 0.7346, 0.4114, 0.7346, 0.4114, 0.7346, 0.4114, 0.7346, 0.4114, 0.7346, 0.4056, 0.7346, 0.4056, 0.7346, 0.4056, 0.7346, 0.4056, 0.7346, 0.4114, 0.7346, 0.4114, 0.7346, 0.4114, 0.7346, 0.4114, 0.7346, 0.4056, 0.7346, 0.4056, 0.7346, 0.4056, 0.7346, 0.4056, 0.7346, 0.4056, 0.7346, 0.4114, 0.7346, 0.4114, 0.7346, 0.4056, 0.7346, 0.4114, 0.7346, 0.4114, 0.7346, 0.4114, 0.7346, 0.4114, 0.7346, 0.4114, 0.7346, 0.4114, 0.7346, 0.4114, 0.7346, 0.4114, 0.7346, 0.4114, 0.7346, 0.4056, 0.7346, 0.4056, 0.7346, 0.4114, 0.7346, 0.4114, 0.7346, 0.4114, 0.7346, 0.4114, 0.7346, 0.4114, 0.7346, 0.4114, 0.7346, 0.4114, 0.7346, 0.4114, 0.7346, 0.4114, 0.6024, 0.1412, 0.602, 0.1412, 0.6019, 0.1417, 0.6024, 0.1417, 0.6026, 0.138, 0.6026, 0.1385, 0.6031, 0.1384, 0.6031, 0.138, 0.6031, 0.1404, 0.6031, 0.14, 0.6026, 0.1399, 0.6026, 0.1404, 0.6024, 0.1407, 0.6019, 0.1407, 0.602, 0.1412, 0.6024, 0.1412, 0.6031, 0.1377, 0.6026, 0.1377, 0.6026, 0.138, 0.6031, 0.138, 0.6024, 0.1417, 0.6026, 0.1417, 0.6026, 0.1412, 0.6024, 0.1412, 0.6026, 0.1412, 0.6026, 0.1417, 0.6031, 0.1417, 0.6031, 0.1412, 0.6026, 0.1412, 0.6026, 0.1407, 0.6024, 0.1407, 0.6024, 0.1412, 0.6026, 0.1404, 0.6026, 0.1407, 0.6031, 0.1407, 0.6031, 0.1404, 0.6031, 0.1407, 0.6026, 0.1407, 0.6026, 0.1412, 0.6031, 0.1412, 0.6019, 0.1407, 0.6017, 0.1407, 0.6017, 0.1412, 0.602, 0.1412, 0.6026, 0.1392, 0.6026, 0.1397, 0.6031, 0.1397, 0.6031, 0.1392, 0.6031, 0.1397, 0.6026, 0.1397, 0.6026, 0.1399, 0.6031, 0.14, 0.6017, 0.1412, 0.6017, 0.1417, 0.6019, 0.1417, 0.602, 0.1412, 0.6026, 0.1385, 0.6026, 0.1387, 0.6031, 0.1387, 0.6031, 0.1384, 0.6031, 0.1387, 0.6026, 0.1387, 0.6026, 0.1392, 0.6031, 0.1392, 0.6024, 0.1412, 0.6024, 0.1417, 0.6019, 0.1417, 0.602, 0.1412, 0.6026, 0.138, 0.6031, 0.138, 0.6031, 0.1384, 0.6026, 0.1385, 0.6031, 0.1404, 0.6026, 0.1404, 0.6026, 0.1399, 0.6031, 0.14, 0.6024, 0.1407, 0.6024, 0.1412, 0.602, 0.1412, 0.6019, 0.1407, 0.6031, 0.1377, 0.6031, 0.138, 0.6026, 0.138, 0.6026, 0.1377, 0.6024, 0.1417, 0.6024, 0.1412, 0.6026, 0.1412, 0.6026, 0.1417, 0.6026, 0.1412, 0.6031, 0.1412, 0.6031, 0.1417, 0.6026, 0.1417, 0.6026, 0.1412, 0.6024, 0.1412, 0.6024, 0.1407, 0.6026, 0.1407, 0.6026, 0.1404, 0.6031, 0.1404, 0.6031, 0.1407, 0.6026, 0.1407, 0.6031, 0.1407, 0.6031, 0.1412, 0.6026, 0.1412, 0.6026, 0.1407, 0.6019, 0.1407, 0.602, 0.1412, 0.6017, 0.1412, 0.6017, 0.1407, 0.6026, 0.1392, 0.6031, 0.1392, 0.6031, 0.1397, 0.6026, 0.1397, 0.6031, 0.1397, 0.6031, 0.14, 0.6026, 0.1399, 0.6026, 0.1397, 0.6017, 0.1412, 0.602, 0.1412, 0.6019, 0.1417, 0.6017, 0.1417, 0.6026, 0.1385, 0.6031, 0.1384, 0.6031, 0.1387, 0.6026, 0.1387, 0.6031, 0.1387, 0.6031, 0.1392, 0.6026, 0.1392, 0.6026, 0.1387, 0.7346, 0.4114, 0.7346, 0.4114, 0.7346, 0.4114, 0.7346, 0.4114, 0.7346, 0.4056, 0.7346, 0.4056, 0.7346, 0.4056, 0.7346, 0.4056, 0.7346, 0.4114, 0.7346, 0.4114, 0.7346, 0.4114, 0.7346, 0.4114, 0.7346, 0.4056, 0.7346, 0.4056, 0.7346, 0.4056, 0.7346, 0.4056, 0.7346, 0.4114, 0.7346, 0.4114, 0.7346, 0.4114, 0.7346, 0.4114, 0.7346, 0.4056, 0.7346, 0.4056, 0.7346, 0.4056, 0.7346, 0.4056, 0.7346, 0.4056, 0.7346, 0.4114, 0.7346, 0.4114, 0.7346, 0.4056, 0.7346, 0.4114, 0.7346, 0.4114, 0.7346, 0.4114, 0.7346, 0.4114, 0.7346, 0.4114, 0.7346, 0.4114, 0.7346, 0.4114, 0.7346, 0.4114, 0.7346, 0.4114, 0.7346, 0.4056, 0.7346, 0.4056, 0.7346, 0.4114, 0.7346, 0.4114, 0.7346, 0.4114, 0.7346, 0.4114, 0.7346, 0.4114, 0.7346, 0.4114, 0.7346, 0.4114, 0.7346, 0.4114, 0.7346, 0.4114, 0.6024, 0.1412, 0.602, 0.1412, 0.6019, 0.1417, 0.6024, 0.1417, 0.6026, 0.138, 0.6026, 0.1385, 0.6031, 0.1384, 0.6031, 0.138, 0.6031, 0.1404, 0.6031, 0.14, 0.6026, 0.1399, 0.6026, 0.1404, 0.6024, 0.1407, 0.6019, 0.1407, 0.602, 0.1412, 0.6024, 0.1412, 0.6031, 0.1377, 0.6026, 0.1377, 0.6026, 0.138, 0.6031, 0.138, 0.6024, 0.1417, 0.6026, 0.1417, 0.6026, 0.1412, 0.6024, 0.1412, 0.6026, 0.1412, 0.6026, 0.1417, 0.6031, 0.1417, 0.6031, 0.1412, 0.6026, 0.1412, 0.6026, 0.1407, 0.6024, 0.1407, 0.6024, 0.1412, 0.6026, 0.1404, 0.6026, 0.1407, 0.6031, 0.1407, 0.6031, 0.1404, 0.6031, 0.1407, 0.6026, 0.1407, 0.6026, 0.1412, 0.6031, 0.1412, 0.6019, 0.1407, 0.6017, 0.1407, 0.6017, 0.1412, 0.602, 0.1412, 0.6026, 0.1392, 0.6026, 0.1397, 0.6031, 0.1397, 0.6031, 0.1392, 0.6031, 0.1397, 0.6026, 0.1397, 0.6026, 0.1399, 0.6031, 0.14, 0.6017, 0.1412, 0.6017, 0.1417, 0.6019, 0.1417, 0.602, 0.1412, 0.6026, 0.1385, 0.6026, 0.1387, 0.6031, 0.1387, 0.6031, 0.1384, 0.6031, 0.1387, 0.6026, 0.1387, 0.6026, 0.1392, 0.6031, 0.1392, 0.6024, 0.1412, 0.6024, 0.1417, 0.6019, 0.1417, 0.602, 0.1412, 0.6026, 0.138, 0.6031, 0.138, 0.6031, 0.1384, 0.6026, 0.1385, 0.6031, 0.1404, 0.6026, 0.1404, 0.6026, 0.1399, 0.6031, 0.14, 0.6024, 0.1407, 0.6024, 0.1412, 0.602, 0.1412, 0.6019, 0.1407, 0.6031, 0.1377, 0.6031, 0.138, 0.6026, 0.138, 0.6026, 0.1377, 0.6024, 0.1417, 0.6024, 0.1412, 0.6026, 0.1412, 0.6026, 0.1417, 0.6026, 0.1412, 0.6031, 0.1412, 0.6031, 0.1417, 0.6026, 0.1417, 0.6026, 0.1412, 0.6024, 0.1412, 0.6024, 0.1407, 0.6026, 0.1407, 0.6026, 0.1404, 0.6031, 0.1404, 0.6031, 0.1407, 0.6026, 0.1407, 0.6031, 0.1407, 0.6031, 0.1412, 0.6026, 0.1412, 0.6026, 0.1407, 0.6019, 0.1407, 0.602, 0.1412, 0.6017, 0.1412, 0.6017, 0.1407, 0.6026, 0.1392, 0.6031, 0.1392, 0.6031, 0.1397, 0.6026, 0.1397, 0.6031, 0.1397, 0.6031, 0.14, 0.6026, 0.1399, 0.6026, 0.1397, 0.6017, 0.1412, 0.602, 0.1412, 0.6019, 0.1417, 0.6017, 0.1417, 0.6026, 0.1385, 0.6031, 0.1384, 0.6031, 0.1387, 0.6026, 0.1387, 0.6031, 0.1387, 0.6031, 0.1392, 0.6026, 0.1392, 0.6026, 0.1387, 0.6024, 0.1412, 0.602, 0.1412, 0.6019, 0.1417, 0.6024, 0.1417, 0.6026, 0.138, 0.6026, 0.1385, 0.6031, 0.1384, 0.6031, 0.138, 0.6031, 0.1404, 0.6031, 0.14, 0.6026, 0.1399, 0.6026, 0.1404, 0.6024, 0.1407, 0.6019, 0.1407, 0.602, 0.1412, 0.6024, 0.1412, 0.6031, 0.1377, 0.6026, 0.1377, 0.6026, 0.138, 0.6031, 0.138, 0.6024, 0.1417, 0.6026, 0.1417, 0.6026, 0.1412, 0.6024, 0.1412, 0.6026, 0.1412, 0.6026, 0.1417, 0.6031, 0.1417, 0.6031, 0.1412, 0.6026, 0.1412, 0.6026, 0.1407, 0.6024, 0.1407, 0.6024, 0.1412, 0.6026, 0.1404, 0.6026, 0.1407, 0.6031, 0.1407, 0.6031, 0.1404, 0.6031, 0.1407, 0.6026, 0.1407, 0.6026, 0.1412, 0.6031, 0.1412, 0.6019, 0.1407, 0.6017, 0.1407, 0.6017, 0.1412, 0.602, 0.1412, 0.6026, 0.1392, 0.6026, 0.1397, 0.6031, 0.1397, 0.6031, 0.1392, 0.6031, 0.1397, 0.6026, 0.1397, 0.6026, 0.1399, 0.6031, 0.14, 0.6017, 0.1412, 0.6017, 0.1417, 0.6019, 0.1417, 0.602, 0.1412, 0.6026, 0.1385, 0.6026, 0.1387, 0.6031, 0.1387, 0.6031, 0.1384, 0.6031, 0.1387, 0.6026, 0.1387, 0.6026, 0.1392, 0.6031, 0.1392, 0.6024, 0.1412, 0.6024, 0.1417, 0.6019, 0.1417, 0.602, 0.1412, 0.6026, 0.138, 0.6031, 0.138, 0.6031, 0.1384, 0.6026, 0.1385, 0.6031, 0.1404, 0.6026, 0.1404, 0.6026, 0.1399, 0.6031, 0.14, 0.6024, 0.1407, 0.6024, 0.1412, 0.602, 0.1412, 0.6019, 0.1407, 0.6031, 0.1377, 0.6031, 0.138, 0.6026, 0.138, 0.6026, 0.1377, 0.6024, 0.1417, 0.6024, 0.1412, 0.6026, 0.1412, 0.6026, 0.1417, 0.6026, 0.1412, 0.6031, 0.1412, 0.6031, 0.1417, 0.6026, 0.1417, 0.6026, 0.1412, 0.6024, 0.1412, 0.6024, 0.1407, 0.6026, 0.1407, 0.6026, 0.1404, 0.6031, 0.1404, 0.6031, 0.1407, 0.6026, 0.1407, 0.6031, 0.1407, 0.6031, 0.1412, 0.6026, 0.1412, 0.6026, 0.1407, 0.6019, 0.1407, 0.602, 0.1412, 0.6017, 0.1412, 0.6017, 0.1407, 0.6026, 0.1392, 0.6031, 0.1392, 0.6031, 0.1397, 0.6026, 0.1397, 0.6031, 0.1397, 0.6031, 0.14, 0.6026, 0.1399, 0.6026, 0.1397, 0.6017, 0.1412, 0.602, 0.1412, 0.6019, 0.1417, 0.6017, 0.1417, 0.6026, 0.1385, 0.6031, 0.1384, 0.6031, 0.1387, 0.6026, 0.1387, 0.6031, 0.1387, 0.6031, 0.1392, 0.6026, 0.1392, 0.6026, 0.1387])
me_mesh_6500.materials.append(mat_material_001)
me_mesh_6500.update()
me_mesh_6500.normals_split_custom_set([tuple(v) for v in zip(*[iter([-0.9865, -0.1635, 4.213e-07, -0.9865, -0.1635, 4.213e-07, -0.9865, -0.1635, 4.213e-07, -0.9865, -0.1635, 4.213e-07, 0.9865, -0.1635, 2.094e-08, 0.9865, -0.1635, 2.094e-08, 0.9865, -0.1635, 2.094e-08, 0.9865, -0.1635, 2.094e-08, 0.0, -1.0, 1.629e-07, 0.0, -1.0, 1.629e-07, 0.0, -1.0, 1.629e-07, 0.0, -1.0, 1.629e-07, 3.351e-07, -0.1635, 0.9865, 3.351e-07, -0.1635, 0.9865, 3.351e-07, -0.1635, 0.9865, 3.351e-07, -0.1635, 0.9865, -3.351e-07, -0.1635, -0.9865, -3.351e-07, -0.1635, -0.9865, -3.351e-07, -0.1635, -0.9865, -3.351e-07, -0.1635, -0.9865, -0.9865, -0.1635, 4.213e-07, -0.9865, -0.1635, 4.213e-07, -0.9865, -0.1635, 4.213e-07, -0.9865, -0.1635, 4.213e-07, 0.9865, -0.1635, 2.094e-08, 0.9865, -0.1635, 2.094e-08, 0.9865, -0.1635, 2.094e-08, 0.9865, -0.1635, 2.094e-08, -4.684e-14, -1.0, 1.629e-07, -4.684e-14, -1.0, 1.629e-07, -4.684e-14, -1.0, 1.629e-07, -4.684e-14, -1.0, 1.629e-07, 1.676e-07, -0.1635, 0.9865, 1.676e-07, -0.1635, 0.9865, 1.676e-07, -0.1635, 0.9865, 1.676e-07, -0.1635, 0.9865, -3.351e-07, -0.1635, -0.9865, -3.351e-07, -0.1635, -0.9865, -3.351e-07, -0.1635, -0.9865, -3.351e-07, -0.1635, -0.9865, -0.9865, -0.1635, 2.094e-08, -0.9865, -0.1635, 2.094e-08, -0.9865, -0.1635, 2.094e-08, -0.9865, -0.1635, 2.094e-08, 0.9865, -0.1635, -3.77e-07, 0.9865, -0.1635, -3.77e-07, 0.9865, -0.1635, -3.77e-07, 0.9865, -0.1635, -3.77e-07, 4.684e-14, -1.0, 1.629e-07, 4.684e-14, -1.0, 1.629e-07, 4.684e-14, -1.0, 1.629e-07, 4.684e-14, -1.0, 1.629e-07, 1.676e-07, -0.1635, 0.9865, 1.676e-07, -0.1635, 0.9865, 1.676e-07, -0.1635, 0.9865, 1.676e-07, -0.1635, 0.9865, 0.0, -0.1635, -0.9865, 0.0, -0.1635, -0.9865, 0.0, -0.1635, -0.9865, 0.0, -0.1635, -0.9865, -0.9865, -0.1635, 1.047e-08, -0.9865, -0.1635, 1.047e-08, -0.9865, -0.1635, 1.047e-08, -0.9865, -0.1635, 1.047e-08, 0.9865, -0.1635, -3.875e-07, 0.9865, -0.1635, -3.875e-07, 0.9865, -0.1635, -3.875e-07, 0.9865, -0.1635, -3.875e-07, 0.0, -1.0, 1.629e-07, 0.0, -1.0, 1.629e-07, 0.0, -1.0, 1.629e-07, 0.0, -1.0, 1.629e-07, 0.0, -0.1635, 0.9865, 0.0, -0.1635, 0.9865, 0.0, -0.1635, 0.9865, 0.0, -0.1635, 0.9865, -1.676e-07, -0.1635, -0.9865, -1.676e-07, -0.1635, -0.9865, -1.676e-07, -0.1635, -0.9865, -1.676e-07, -0.1635, -0.9865, -1.0, 0.0, 0.0, -1.0, 0.0, 0.0, -1.0, 0.0, 0.0, -1.0, 0.0, 0.0, 1.0, 0.0, 0.0, 1.0, 0.0, 0.0, 1.0, 0.0, 0.0, 1.0, 0.0, 0.0, -4.974e-08, 1.0, 3.857e-08, -6.202e-08, 1.0, 4.81e-08, 0.0, 1.0, 0.0, 1.249e-07, -1.0, 2.484e-07, 4.892e-08, -1.0, 2.298e-07, 1.334e-07, -1.0, 2.509e-07, -1.386e-07, 1.0, 3.857e-08, -3.922e-07, 1.0, 0.0, -2.036e-07, 1.0, 4.81e-08, 7.408e-08, -1.0, 2.484e-07, 1.147e-07, -1.0, 2.509e-07, -4.892e-08, -1.0, 2.298e-07, -0.08482, 5.182e-07, 0.9964, -0.2507, 3.696e-07, 0.9681, -0.2507, 3.696e-07, 0.9681, -0.08482, 5.182e-07, 0.9964, 0.2507, 5.525e-07, 0.9681, 0.08482, 5.946e-07, 0.9964, 0.08482, 5.946e-07, 0.9964, 0.2507, 5.525e-07, 0.9681, -1.085e-07, -5.758e-07, -1.0, -1.085e-07, -5.758e-07, -1.0, -1.085e-07, -5.758e-07, -1.0, -1.085e-07, -5.758e-07, -1.0, -4.974e-08, 1.0, 3.857e-08, -1.386e-07, 1.0, 3.857e-08, -2.036e-07, 1.0, 4.81e-08, -6.202e-08, 1.0, 4.81e-08, 0.08482, 5.946e-07, 0.9964, -0.08482, 5.182e-07, 0.9964, -0.08482, 5.182e-07, 0.9964, 0.08482, 5.946e-07, 0.9964, 1.334e-07, -1.0, 2.509e-07, 1.147e-07, -1.0, 2.509e-07, 7.408e-08, -1.0, 2.484e-07, 1.249e-07, -1.0, 2.484e-07, -4.974e-08, 1.0, 3.857e-08, 0.0, 1.0, 0.0, 0.0, 1.0, 0.0, 1.249e-07, -1.0, 2.484e-07, 8.036e-08, -1.0, 2.362e-07, 4.892e-08, -1.0, 2.298e-07, 0.2507, 5.525e-07, 0.9681, 0.2507, 5.525e-07, 0.9681, 0.3306, 4.921e-07, 0.9438, 0.3306, 4.921e-07, 0.9438, -1.386e-07, 1.0, 3.857e-08, 0.0, 1.0, 0.0, -3.922e-07, 1.0, 0.0, -0.3306, 2.798e-07, 0.9438, -0.2507, 3.696e-07, 0.9681, -0.2507, 3.696e-07, 0.9681, -0.3306, 2.798e-07, 0.9438, 7.408e-08, -1.0, 2.484e-07, -4.892e-08, -1.0, 2.298e-07, -8.036e-08, -1.0, 2.362e-07, -0.08482, 1.416e-06, 0.9964, -0.2507, -1.069e-06, 0.9681, -0.2507, -1.069e-06, 0.9681, -0.08482, 1.416e-06, 0.9964, -0.2507, 1.069e-06, 0.9681, -0.08482, -1.416e-06, 0.9964, -0.08482, -1.416e-06, 0.9964, -0.2507, 1.069e-06, 0.9681, 0.2507, -1.656e-06, 0.9681, 0.08482, 0.0, 0.9964, 0.08482, 0.0, 0.9964, 0.2507, -1.656e-06, 0.9681, 0.08482, 0.0, 0.9964, 0.2507, 1.242e-06, 0.9681, 0.2507, 1.242e-06, 0.9681, 0.08482, 0.0, 0.9964, 0.08482, 0.0, 0.9964, -0.08482, 1.416e-06, 0.9964, -0.08482, 1.416e-06, 0.9964, 0.08482, 0.0, 0.9964, -0.08482, -1.416e-06, 0.9964, 0.08482, 0.0, 0.9964, 0.08482, 0.0, 0.9964, -0.08482, -1.416e-06, 0.9964, 0.2507, 1.242e-06, 0.9681, 0.3306, 1.424e-06, 0.9438, 0.3306, 1.273e-06, 0.9438, 0.2507, 1.242e-06, 0.9681, 0.3306, 1.424e-06, 0.9438, 0.3306, -1.745e-06, 0.9438, 0.3306, -1.522e-06, 0.9438, 0.3306, 1.273e-06, 0.9438, 0.3306, -1.745e-06, 0.9438, 0.2507, -1.656e-06, 0.9681, 0.2507, -1.656e-06, 0.9681, 0.3306, -1.522e-06, 0.9438, -0.3306, 2.785e-06, 0.9438, -0.2507, 1.069e-06, 0.9681, -0.2507, 1.069e-06, 0.9681, -0.3306, 2.473e-06, 0.9438, -0.2507, -1.069e-06, 0.9681, -0.3306, -2.648e-06, 0.9438, -0.3306, -2.317e-06, 0.9438, -0.2507, -1.069e-06, 0.9681, -0.3306, -2.648e-06, 0.9438, -0.3306, 2.785e-06, 0.9438, -0.3306, 2.473e-06, 0.9438, -0.3306, -2.317e-06, 0.9438, 0.4243, -1.109e-06, 0.9055, 0.05254, -1.223e-06, 0.9986, -0.02437, -0.6963, 0.7173, 0.3613, -0.6864, 0.6311, 0.3613, -0.6864, 0.6311, -0.02437, -0.6963, 0.7173, -0.07925, -0.9196, 0.3847, 0.2734, -0.9093, 0.3138, 0.2734, 0.9093, 0.3138, -0.07925, 0.9196, 0.3847, -0.02438, 0.6963, 0.7173, 0.3613, 0.6864, 0.6311, 0.3613, 0.6864, 0.6311, -0.02438, 0.6963, 0.7173, 0.05254, -1.223e-06, 0.9986, 0.4243, -1.109e-06, 0.9055, 0.7617, -0.6193, 0.1905, 0.7319, -0.5443, 0.41, 0.3613, -0.6864, 0.6311, 0.2734, -0.9093, 0.3138, 0.3613, -0.6864, 0.6311, 0.7319, -0.5443, 0.41, 0.8639, -4.318e-07, 0.5037, 0.4243, -1.109e-06, 0.9055, 0.8639, -4.318e-07, 0.5037, 0.7319, -0.5443, 0.41, 0.7617, -0.6193, 0.1905, 0.9934, -6.468e-08, 0.1146, 0.8639, -4.318e-07, 0.5037, 0.7319, 0.5443, 0.41, 0.3613, 0.6864, 0.6311, 0.4243, -1.109e-06, 0.9055, 0.3613, 0.6864, 0.6311, 0.7319, 0.5443, 0.41, 0.7617, 0.6193, 0.1905, 0.2734, 0.9093, 0.3138, 0.7617, 0.6193, 0.1905, 0.7319, 0.5443, 0.41, 0.8639, -4.318e-07, 0.5037, 0.9934, -6.468e-08, 0.1146, -0.02438, 0.6963, 0.7173, -0.4895, 0.5567, 0.6712, -0.5732, -7.63e-07, 0.8194, 0.05254, -1.223e-06, 0.9986, -0.5732, -7.63e-07, 0.8194, -0.4895, 0.5567, 0.6712, -0.6035, 0.6552, 0.4545, -0.881, -4.315e-07, 0.473, -0.6035, 0.6552, 0.4545, -0.4895, 0.5567, 0.6712, -0.02438, 0.6963, 0.7173, -0.07925, 0.9196, 0.3847, -0.5732, -7.63e-07, 0.8194, -0.4895, -0.5567, 0.6712, -0.02437, -0.6963, 0.7173, 0.05254, -1.223e-06, 0.9986, -0.02437, -0.6963, 0.7173, -0.4895, -0.5567, 0.6712, -0.6035, -0.6552, 0.4545, -0.07925, -0.9196, 0.3847, -0.6035, -0.6552, 0.4545, -0.4895, -0.5567, 0.6712, -0.5732, -7.63e-07, 0.8194, -0.881, -4.315e-07, 0.473, -0.4242, -4.674e-07, 0.9055, -0.3613, -0.6864, 0.6311, 0.02439, -0.6963, 0.7173, -0.05254, -2.194e-08, 0.9986, -0.3613, -0.6864, 0.6311, -0.2734, -0.9093, 0.3138, 0.07926, -0.9196, 0.3847, 0.02439, -0.6963, 0.7173, -0.2734, 0.9093, 0.3138, -0.3613, 0.6864, 0.6311, 0.02439, 0.6963, 0.7173, 0.07926, 0.9196, 0.3847, -0.3613, 0.6864, 0.6311, -0.4242, -4.674e-07, 0.9055, -0.05254, -2.194e-08, 0.9986, 0.02439, 0.6963, 0.7173, -0.7617, -0.6193, 0.1905, -0.2734, -0.9093, 0.3138, -0.3613, -0.6864, 0.6311, -0.7319, -0.5442, 0.41, -0.3613, -0.6864, 0.6311, -0.4242, -4.674e-07, 0.9055, -0.8639, -7.139e-07, 0.5037, -0.7319, -0.5442, 0.41, -0.8639, -7.139e-07, 0.5037, -0.9934, -6.252e-07, 0.1146, -0.7617, -0.6193, 0.1905, -0.7319, -0.5442, 0.41, -0.8639, -7.139e-07, 0.5037, -0.4242, -4.674e-07, 0.9055, -0.3613, 0.6864, 0.6311, -0.7319, 0.5442, 0.41, -0.3613, 0.6864, 0.6311, -0.2734, 0.9093, 0.3138, -0.7617, 0.6193, 0.1905, -0.7319, 0.5442, 0.41, -0.7617, 0.6193, 0.1905, -0.9934, -6.252e-07, 0.1146, -0.8639, -7.139e-07, 0.5037, -0.7319, 0.5442, 0.41, 0.02439, 0.6963, 0.7173, -0.05254, -2.194e-08, 0.9986, 0.5733, -2.223e-07, 0.8194, 0.4895, 0.5567, 0.6712, 0.5733, -2.223e-07, 0.8194, 0.8811, -6.21e-07, 0.473, 0.6035, 0.6552, 0.4545, 0.4895, 0.5567, 0.6712, 0.6035, 0.6552, 0.4545, 0.07926, 0.9196, 0.3847, 0.02439, 0.6963, 0.7173, 0.4895, 0.5567, 0.6712, 0.5733, -2.223e-07, 0.8194, -0.05254, -2.194e-08, 0.9986, 0.02439, -0.6963, 0.7173, 0.4895, -0.5567, 0.6712, 0.02439, -0.6963, 0.7173, 0.07926, -0.9196, 0.3847, 0.6035, -0.6552, 0.4545, 0.4895, -0.5567, 0.6712, 0.6035, -0.6552, 0.4545, 0.8811, -6.21e-07, 0.473, 0.5733, -2.223e-07, 0.8194, 0.4895, -0.5567, 0.6712, -1.0, -1.327e-07, 1.582e-14, -1.0, -1.327e-07, 1.582e-14, -1.0, -1.327e-07, 1.582e-14, -1.0, -1.327e-07, 1.582e-14, 1.0, 6.635e-08, -1.582e-14, 1.0, 6.635e-08, -1.582e-14, 1.0, 6.635e-08, -1.582e-14, 1.0, 6.635e-08, -1.582e-14, 1.528e-07, -1.0, 1.736e-07, 1.256e-07, -1.0, 1.626e-07, 1.611e-07, -1.0, 1.676e-07, 1.575e-07, -1.0, 1.687e-07, 1.637e-07, -1.0, 1.598e-07, 1.364e-07, -1.0, 1.409e-07, -0.08482, 1.196e-07, 0.9964, -0.2507, 9.467e-08, 0.9681, -0.2507, 9.467e-08, 0.9681, -0.08482, 1.196e-07, 0.9964, 0.2507, 1.727e-07, 0.9681, 0.08482, 1.471e-07, 0.9964, 0.08482, 1.471e-07, 0.9964, 0.2507, 1.727e-07, 0.9681, -4.497e-08, -1.334e-07, -1.0, -4.497e-08, -1.334e-07, -1.0, -4.497e-08, -1.334e-07, -1.0, -4.497e-08, -1.334e-07, -1.0, 0.08482, 1.471e-07, 0.9964, -0.08482, 1.196e-07, 0.9964, -0.08482, 1.196e-07, 0.9964, 0.08482, 1.471e-07, 0.9964, 1.611e-07, -1.0, 1.676e-07, 1.637e-07, -1.0, 1.598e-07, 1.575e-07, -1.0, 1.687e-07, 1.528e-07, -1.0, 1.736e-07, 1.528e-07, -1.0, 1.736e-07, 1.206e-07, -1.0, 1.894e-07, 1.256e-07, -1.0, 1.626e-07, 0.2507, 1.727e-07, 0.9681, 0.2507, 1.727e-07, 0.9681, 0.3306, 1.846e-07, 0.9438, 0.3306, 1.846e-07, 0.9438, -0.3306, 8.379e-08, 0.9438, -0.2507, 9.467e-08, 0.9681, -0.2507, 9.467e-08, 0.9681, -0.3306, 8.379e-08, 0.9438, 1.575e-07, -1.0, 1.687e-07, 1.364e-07, -1.0, 1.409e-07, 1.333e-07, -1.0, 1.894e-07, -0.08482, 1.416e-06, 0.9964, -0.2507, -1.483e-06, 0.9681, -0.2507, -1.483e-06, 0.9681, -0.08482, 1.416e-06, 0.9964, -0.2507, 1.069e-06, 0.9681, -0.08482, -1.416e-06, 0.9964, -0.08482, -1.416e-06, 0.9964, -0.2507, 1.069e-06, 0.9681, 0.2507, -1.656e-06, 0.9681, 0.08482, 0.0, 0.9964, 0.08482, 0.0, 0.9964, 0.2507, -1.656e-06, 0.9681, 0.08482, 0.0, 0.9964, 0.2507, 1.656e-06, 0.9681, 0.2507, 1.656e-06, 0.9681, 0.08482, 0.0, 0.9964, 0.08482, 0.0, 0.9964, -0.08482, 1.416e-06, 0.9964, -0.08482, 1.416e-06, 0.9964, 0.08482, 0.0, 0.9964, -0.08482, -1.416e-06, 0.9964, 0.08482, 0.0, 0.9964, 0.08482, 0.0, 0.9964, -0.08482, -1.416e-06, 0.9964, 0.2507, 1.656e-06, 0.9681, 0.3306, 1.877e-06, 0.9438, 0.3306, 1.672e-06, 0.9438, 0.2507, 1.656e-06, 0.9681, 0.3306, 1.877e-06, 0.9438, 0.3306, -1.745e-06, 0.9438, 0.3306, -1.522e-06, 0.9438, 0.3306, 1.672e-06, 0.9438, 0.3306, -1.745e-06, 0.9438, 0.2507, -1.656e-06, 0.9681, 0.2507, -1.656e-06, 0.9681, 0.3306, -1.522e-06, 0.9438, -0.3306, 2.785e-06, 0.9438, -0.2507, 1.069e-06, 0.9681, -0.2507, 1.069e-06, 0.9681, -0.3306, 2.473e-06, 0.9438, -0.2507, -1.483e-06, 0.9681, -0.3306, -3.101e-06, 0.9438, -0.3306, -2.717e-06, 0.9438, -0.2507, -1.483e-06, 0.9681, -0.3306, -3.101e-06, 0.9438, -0.3306, 2.785e-06, 0.9438, -0.3306, 2.473e-06, 0.9438, -0.3306, -2.717e-06, 0.9438, -0.08482, 1.307e-06, 0.9964, -0.2507, -1.178e-06, 0.9681, -0.2507, -1.178e-06, 0.9681, -0.08482, 1.307e-06, 0.9964, -0.2507, 1.592e-06, 0.9681, -0.08482, -1.307e-06, 0.9964, -0.08482, -1.307e-06, 0.9964, -0.2507, 1.592e-06, 0.9681, 0.2507, -2.07e-06, 0.9681, 0.08482, 0.0, 0.9964, 0.08482, 0.0, 0.9964, 0.2507, -2.07e-06, 0.9681, 0.08482, 0.0, 0.9964, 0.2507, 1.656e-06, 0.9681, 0.2507, 1.656e-06, 0.9681, 0.08482, 0.0, 0.9964, 0.08482, 0.0, 0.9964, -0.08482, 1.307e-06, 0.9964, -0.08482, 1.307e-06, 0.9964, 0.08482, 0.0, 0.9964, -0.08482, -1.307e-06, 0.9964, 0.08482, 0.0, 0.9964, 0.08482, 0.0, 0.9964, -0.08482, -1.307e-06, 0.9964, 0.2507, 1.656e-06, 0.9681, 0.3306, 1.914e-06, 0.9438, 0.3306, 1.715e-06, 0.9438, 0.2507, 1.656e-06, 0.9681, 0.3306, 1.914e-06, 0.9438, 0.3306, -2.161e-06, 0.9438, 0.3306, -1.878e-06, 0.9438, 0.3306, 1.715e-06, 0.9438, 0.3306, -2.161e-06, 0.9438, 0.2507, -2.07e-06, 0.9681, 0.2507, -2.07e-06, 0.9681, 0.3306, -1.878e-06, 0.9438, -0.3306, 3.2e-06, 0.9438, -0.2507, 1.592e-06, 0.9681, -0.2507, 1.592e-06, 0.9681, -0.3306, 2.83e-06, 0.9438, -0.2507, -1.178e-06, 0.9681, -0.3306, -2.686e-06, 0.9438, -0.3306, -2.36e-06, 0.9438, -0.2507, -1.178e-06, 0.9681, -0.3306, -2.686e-06, 0.9438, -0.3306, 3.2e-06, 0.9438, -0.3306, 2.83e-06, 0.9438, -0.3306, -2.36e-06, 0.9438, 0.4243, -3.044e-07, 0.9055, 0.05254, -2.578e-07, 0.9986, -0.02438, -0.6963, 0.7173, 0.3613, -0.6864, 0.6311, 0.3613, -0.6864, 0.6311, -0.02438, -0.6963, 0.7173, -0.07925, -0.9196, 0.3847, 0.2734, -0.9093, 0.3138, 0.2734, 0.9093, 0.3138, -0.07925, 0.9196, 0.3847, -0.02438, 0.6963, 0.7173, 0.3613, 0.6864, 0.6311, 0.3613, 0.6864, 0.6311, -0.02438, 0.6963, 0.7173, 0.05254, -2.578e-07, 0.9986, 0.4243, -3.044e-07, 0.9055, 0.7617, -0.6193, 0.1905, 0.7319, -0.5443, 0.41, 0.3613, -0.6864, 0.6311, 0.2734, -0.9093, 0.3138, 0.3613, -0.6864, 0.6311, 0.7319, -0.5443, 0.41, 0.8639, -2.879e-07, 0.5037, 0.4243, -3.044e-07, 0.9055, 0.8639, -2.879e-07, 0.5037, 0.7319, -0.5443, 0.41, 0.7617, -0.6193, 0.1905, 0.9934, -3.342e-07, 0.1146, 0.8639, -2.879e-07, 0.5037, 0.7319, 0.5443, 0.41, 0.3613, 0.6864, 0.6311, 0.4243, -3.044e-07, 0.9055, 0.3613, 0.6864, 0.6311, 0.7319, 0.5443, 0.41, 0.7617, 0.6193, 0.1905, 0.2734, 0.9093, 0.3138, 0.7617, 0.6193, 0.1905, 0.7319, 0.5443, 0.41, 0.8639, -2.879e-07, 0.5037, 0.9934, -3.342e-07, 0.1146, -0.02438, 0.6963, 0.7173, -0.4895, 0.5567, 0.6712, -0.5732, -4.926e-07, 0.8194, 0.05254, -2.578e-07, 0.9986, -0.5732, -4.926e-07, 0.8194, -0.4895, 0.5567, 0.6712, -0.6035, 0.6552, 0.4545, -0.881, -6.42e-07, 0.473, -0.6035, 0.6552, 0.4545, -0.4895, 0.5567, 0.6712, -0.02438, 0.6963, 0.7173, -0.07925, 0.9196, 0.3847, -0.5732, -4.926e-07, 0.8194, -0.4895, -0.5567, 0.6712, -0.02438, -0.6963, 0.7173, 0.05254, -2.578e-07, 0.9986, -0.02438, -0.6963, 0.7173, -0.4895, -0.5567, 0.6712, -0.6035, -0.6552, 0.4545, -0.07925, -0.9196, 0.3847, -0.6035, -0.6552, 0.4545, -0.4895, -0.5567, 0.6712, -0.5732, -4.926e-07, 0.8194, -0.881, -6.42e-07, 0.473, -0.4242, -4.185e-07, 0.9055, -0.3613, -0.6864, 0.6311, 0.02439, -0.6963, 0.7173, -0.05253, -3.839e-07, 0.9986, -0.3613, -0.6864, 0.6311, -0.2734, -0.9093, 0.3138, 0.07926, -0.9196, 0.3847, 0.02439, -0.6963, 0.7173, -0.2734, 0.9093, 0.3138, -0.3613, 0.6864, 0.6311, 0.02439, 0.6963, 0.7173, 0.07926, 0.9196, 0.3847, -0.3613, 0.6864, 0.6311, -0.4242, -4.185e-07, 0.9055, -0.05253, -3.839e-07, 0.9986, 0.02439, 0.6963, 0.7173, -0.7617, -0.6193, 0.1905, -0.2734, -0.9093, 0.3138, -0.3613, -0.6864, 0.6311, -0.7319, -0.5442, 0.41, -0.3613, -0.6864, 0.6311, -0.4242, -4.185e-07, 0.9055, -0.8639, -2.476e-07, 0.5037, -0.7319, -0.5442, 0.41, -0.8639, -2.476e-07, 0.5037, -0.9934, -2.264e-07, 0.1146, -0.7617, -0.6193, 0.1905, -0.7319, -0.5442, 0.41, -0.8639, -2.476e-07, 0.5037, -0.4242, -4.185e-07, 0.9055, -0.3613, 0.6864, 0.6311, -0.7319, 0.5442, 0.41, -0.3613, 0.6864, 0.6311, -0.2734, 0.9093, 0.3138, -0.7617, 0.6193, 0.1905, -0.7319, 0.5442, 0.41, -0.7617, 0.6193, 0.1905, -0.9934, -2.264e-07, 0.1146, -0.8639, -2.476e-07, 0.5037, -0.7319, 0.5442, 0.41, 0.02439, 0.6963, 0.7173, -0.05253, -3.839e-07, 0.9986, 0.5733, -1.202e-08, 0.8194, 0.4895, 0.5567, 0.6712, 0.5733, -1.202e-08, 0.8194, 0.881, 4.315e-07, 0.473, 0.6035, 0.6552, 0.4545, 0.4895, 0.5567, 0.6712, 0.6035, 0.6552, 0.4545, 0.07926, 0.9196, 0.3847, 0.02439, 0.6963, 0.7173, 0.4895, 0.5567, 0.6712, 0.5733, -1.202e-08, 0.8194, -0.05253, -3.839e-07, 0.9986, 0.02439, -0.6963, 0.7173, 0.4895, -0.5567, 0.6712, 0.02439, -0.6963, 0.7173, 0.07926, -0.9196, 0.3847, 0.6035, -0.6552, 0.4545, 0.4895, -0.5567, 0.6712, 0.6035, -0.6552, 0.4545, 0.881, 4.315e-07, 0.473, 0.5733, -1.202e-08, 0.8194, 0.4895, -0.5567, 0.6712, -0.08482, 1.416e-06, 0.9964, -0.2507, -1.069e-06, 0.9681, -0.2507, -1.069e-06, 0.9681, -0.08482, 1.416e-06, 0.9964, -0.2507, 1.178e-06, 0.9681, -0.08482, -1.307e-06, 0.9964, -0.08482, -1.307e-06, 0.9964, -0.2507, 1.178e-06, 0.9681, 0.2507, -2.07e-06, 0.9681, 0.08482, 0.0, 0.9964, 0.08482, 0.0, 0.9964, 0.2507, -2.07e-06, 0.9681, 0.08482, 0.0, 0.9964, 0.2507, 2.07e-06, 0.9681, 0.2507, 2.07e-06, 0.9681, 0.08482, 0.0, 0.9964, 0.08482, 0.0, 0.9964, -0.08482, 1.416e-06, 0.9964, -0.08482, 1.416e-06, 0.9964, 0.08482, 0.0, 0.9964, -0.08482, -1.307e-06, 0.9964, 0.08482, 0.0, 0.9964, 0.08482, 0.0, 0.9964, -0.08482, -1.307e-06, 0.9964, 0.2507, 2.07e-06, 0.9681, 0.3306, 2.329e-06, 0.9438, 0.3306, 2.071e-06, 0.9438, 0.2507, 2.07e-06, 0.9681, 0.3306, 2.329e-06, 0.9438, 0.3306, -2.198e-06, 0.9438, 0.3306, -1.921e-06, 0.9438, 0.3306, 2.071e-06, 0.9438, 0.3306, -2.198e-06, 0.9438, 0.2507, -2.07e-06, 0.9681, 0.2507, -2.07e-06, 0.9681, 0.3306, -1.921e-06, 0.9438, -0.3306, 2.785e-06, 0.9438, -0.2507, 1.178e-06, 0.9681, -0.2507, 1.178e-06, 0.9681, -0.3306, 2.473e-06, 0.9438, -0.2507, -1.069e-06, 0.9681, -0.3306, -2.648e-06, 0.9438, -0.3306, -2.317e-06, 0.9438, -0.2507, -1.069e-06, 0.9681, -0.3306, -2.648e-06, 0.9438, -0.3306, 2.785e-06, 0.9438, -0.3306, 2.473e-06, 0.9438, -0.3306, -2.317e-06, 0.9438, 0.4243, 1.196e-06, 0.9055, 0.05254, 1.009e-06, 0.9986, -0.02438, -0.6963, 0.7173, 0.3613, -0.6864, 0.6311, 0.3613, -0.6864, 0.6311, -0.02438, -0.6963, 0.7173, -0.07925, -0.9196, 0.3847, 0.2734, -0.9093, 0.3138, 0.2734, 0.9093, 0.3138, -0.07925, 0.9196, 0.3847, -0.02438, 0.6963, 0.7173, 0.3613, 0.6864, 0.6311, 0.3613, 0.6864, 0.6311, -0.02438, 0.6963, 0.7173, 0.05254, 1.009e-06, 0.9986, 0.4243, 1.196e-06, 0.9055, 0.7617, -0.6193, 0.1905, 0.7319, -0.5442, 0.41, 0.3613, -0.6864, 0.6311, 0.2734, -0.9093, 0.3138, 0.3613, -0.6864, 0.6311, 0.7319, -0.5442, 0.41, 0.8639, 9.154e-07, 0.5037, 0.4243, 1.196e-06, 0.9055, 0.8639, 9.154e-07, 0.5037, 0.7319, -0.5442, 0.41, 0.7617, -0.6193, 0.1905, 0.9934, 8.3e-07, 0.1146, 0.8639, 9.154e-07, 0.5037, 0.7319, 0.5443, 0.41, 0.3613, 0.6864, 0.6311, 0.4243, 1.196e-06, 0.9055, 0.3613, 0.6864, 0.6311, 0.7319, 0.5443, 0.41, 0.7617, 0.6193, 0.1905, 0.2734, 0.9093, 0.3138, 0.7617, 0.6193, 0.1905, 0.7319, 0.5443, 0.41, 0.8639, 9.154e-07, 0.5037, 0.9934, 8.3e-07, 0.1146, -0.02438, 0.6963, 0.7173, -0.4895, 0.5567, 0.6712, -0.5732, 1.742e-07, 0.8194, 0.05254, 1.009e-06, 0.9986, -0.5732, 1.742e-07, 0.8194, -0.4895, 0.5567, 0.6712, -0.6035, 0.6552, 0.4545, -0.881, -1.684e-07, 0.473, -0.6035, 0.6552, 0.4545, -0.4895, 0.5567, 0.6712, -0.02438, 0.6963, 0.7173, -0.07925, 0.9196, 0.3847, -0.5732, 1.742e-07, 0.8194, -0.4895, -0.5567, 0.6712, -0.02438, -0.6963, 0.7173, 0.05254, 1.009e-06, 0.9986, -0.02438, -0.6963, 0.7173, -0.4895, -0.5567, 0.6712, -0.6035, -0.6552, 0.4545, -0.07925, -0.9196, 0.3847, -0.6035, -0.6552, 0.4545, -0.4895, -0.5567, 0.6712, -0.5732, 1.742e-07, 0.8194, -0.881, -1.684e-07, 0.473, -0.4242, 1.576e-07, 0.9055, -0.3613, -0.6864, 0.6311, 0.02439, -0.6963, 0.7173, -0.05253, 6.91e-07, 0.9986, -0.3613, -0.6864, 0.6311, -0.2734, -0.9093, 0.3138, 0.07926, -0.9196, 0.3847, 0.02439, -0.6963, 0.7173, -0.2734, 0.9093, 0.3138, -0.3613, 0.6864, 0.6311, 0.02439, 0.6963, 0.7173, 0.07926, 0.9196, 0.3847, -0.3613, 0.6864, 0.6311, -0.4242, 1.576e-07, 0.9055, -0.05253, 6.91e-07, 0.9986, 0.02439, 0.6963, 0.7173, -0.7617, -0.6193, 0.1905, -0.2734, -0.9093, 0.3138, -0.3613, -0.6864, 0.6311, -0.7319, -0.5442, 0.41, -0.3613, -0.6864, 0.6311, -0.4242, 1.576e-07, 0.9055, -0.8639, -5.815e-07, 0.5037, -0.7319, -0.5442, 0.41, -0.8639, -5.815e-07, 0.5037, -0.9934, -1.046e-06, 0.1146, -0.7617, -0.6193, 0.1905, -0.7319, -0.5442, 0.41, -0.8639, -5.815e-07, 0.5037, -0.4242, 1.576e-07, 0.9055, -0.3613, 0.6864, 0.6311, -0.7319, 0.5442, 0.41, -0.3613, 0.6864, 0.6311, -0.2734, 0.9093, 0.3138, -0.7617, 0.6193, 0.1905, -0.7319, 0.5442, 0.41, -0.7617, 0.6193, 0.1905, -0.9934, -1.046e-06, 0.1146, -0.8639, -5.815e-07, 0.5037, -0.7319, 0.5442, 0.41, 0.02439, 0.6963, 0.7173, -0.05253, 6.91e-07, 0.9986, 0.5733, 1.214e-06, 0.8194, 0.4895, 0.5567, 0.6712, 0.5733, 1.214e-06, 0.8194, 0.881, 1.568e-06, 0.473, 0.6035, 0.6552, 0.4545, 0.4895, 0.5567, 0.6712, 0.6035, 0.6552, 0.4545, 0.07926, 0.9196, 0.3847, 0.02439, 0.6963, 0.7173, 0.4895, 0.5567, 0.6712, 0.5733, 1.214e-06, 0.8194, -0.05253, 6.91e-07, 0.9986, 0.02439, -0.6963, 0.7173, 0.4895, -0.5567, 0.6712, 0.02439, -0.6963, 0.7173, 0.07926, -0.9196, 0.3847, 0.6035, -0.6552, 0.4545, 0.4895, -0.5567, 0.6712, 0.6035, -0.6552, 0.4545, 0.881, 1.568e-06, 0.473, 0.5733, 1.214e-06, 0.8194, 0.4895, -0.5567, 0.6712, 0.4243, 6.305e-07, 0.9055, 0.05254, 9.488e-07, 0.9986, -0.02438, -0.6963, 0.7173, 0.3613, -0.6864, 0.6311, 0.3613, -0.6864, 0.6311, -0.02438, -0.6963, 0.7173, -0.07925, -0.9196, 0.3847, 0.2734, -0.9093, 0.3138, 0.2734, 0.9093, 0.3138, -0.07925, 0.9196, 0.3847, -0.02438, 0.6963, 0.7173, 0.3613, 0.6864, 0.6311, 0.3613, 0.6864, 0.6311, -0.02438, 0.6963, 0.7173, 0.05254, 9.488e-07, 0.9986, 0.4243, 6.305e-07, 0.9055, 0.7617, -0.6193, 0.1905, 0.7319, -0.5443, 0.41, 0.3613, -0.6864, 0.6311, 0.2734, -0.9093, 0.3138, 0.3613, -0.6864, 0.6311, 0.7319, -0.5443, 0.41, 0.8639, 5.7e-07, 0.5037, 0.4243, 6.305e-07, 0.9055, 0.8639, 5.7e-07, 0.5037, 0.7319, -0.5443, 0.41, 0.7617, -0.6193, 0.1905, 0.9934, 5.713e-07, 0.1146, 0.8639, 5.7e-07, 0.5037, 0.7319, 0.5443, 0.41, 0.3613, 0.6864, 0.6311, 0.4243, 6.305e-07, 0.9055, 0.3613, 0.6864, 0.6311, 0.7319, 0.5443, 0.41, 0.7617, 0.6193, 0.1905, 0.2734, 0.9093, 0.3138, 0.7617, 0.6193, 0.1905, 0.7319, 0.5443, 0.41, 0.8639, 5.7e-07, 0.5037, 0.9934, 5.713e-07, 0.1146, -0.02438, 0.6963, 0.7173, -0.4895, 0.5567, 0.6712, -0.5732, -3.965e-07, 0.8194, 0.05254, 9.488e-07, 0.9986, -0.5732, -3.965e-07, 0.8194, -0.4895, 0.5567, 0.6712, -0.6035, 0.6552, 0.4545, -0.881, -6.315e-07, 0.473, -0.6035, 0.6552, 0.4545, -0.4895, 0.5567, 0.6712, -0.02438, 0.6963, 0.7173, -0.07925, 0.9196, 0.3847, -0.5732, -3.965e-07, 0.8194, -0.4895, -0.5567, 0.6712, -0.02438, -0.6963, 0.7173, 0.05254, 9.488e-07, 0.9986, -0.02438, -0.6963, 0.7173, -0.4895, -0.5567, 0.6712, -0.6035, -0.6552, 0.4545, -0.07925, -0.9196, 0.3847, -0.6035, -0.6552, 0.4545, -0.4895, -0.5567, 0.6712, -0.5732, -3.965e-07, 0.8194, -0.881, -6.315e-07, 0.473, -0.4242, 6.468e-07, 0.9055, -0.3613, -0.6864, 0.6311, 0.02439, -0.6963, 0.7173, -0.05253, 7.459e-07, 0.9986, -0.3613, -0.6864, 0.6311, -0.2734, -0.9093, 0.3138, 0.07926, -0.9196, 0.3847, 0.02439, -0.6963, 0.7173, -0.2734, 0.9093, 0.3138, -0.3613, 0.6864, 0.6311, 0.02439, 0.6963, 0.7173, 0.07926, 0.9196, 0.3847, -0.3613, 0.6864, 0.6311, -0.4242, 6.468e-07, 0.9055, -0.05253, 7.459e-07, 0.9986, 0.02439, 0.6963, 0.7173, -0.7617, -0.6193, 0.1905, -0.2734, -0.9093, 0.3138, -0.3613, -0.6864, 0.6311, -0.7319, -0.5442, 0.41, -0.3613, -0.6864, 0.6311, -0.4242, 6.468e-07, 0.9055, -0.8639, 2.533e-07, 0.5037, -0.7319, -0.5442, 0.41, -0.8639, 2.533e-07, 0.5037, -0.9934, 1.617e-07, 0.1146, -0.7617, -0.6193, 0.1905, -0.7319, -0.5442, 0.41, -0.8639, 2.533e-07, 0.5037, -0.4242, 6.468e-07, 0.9055, -0.3613, 0.6864, 0.6311, -0.7319, 0.5442, 0.41, -0.3613, 0.6864, 0.6311, -0.2734, 0.9093, 0.3138, -0.7617, 0.6193, 0.1905, -0.7319, 0.5442, 0.41, -0.7617, 0.6193, 0.1905, -0.9934, 1.617e-07, 0.1146, -0.8639, 2.533e-07, 0.5037, -0.7319, 0.5442, 0.41, 0.02439, 0.6963, 0.7173, -0.05253, 7.459e-07, 0.9986, 0.5733, 6.909e-07, 0.8194, 0.4895, 0.5567, 0.6712, 0.5733, 6.909e-07, 0.8194, 0.881, 8.314e-07, 0.473, 0.6035, 0.6552, 0.4545, 0.4895, 0.5567, 0.6712, 0.6035, 0.6552, 0.4545, 0.07926, 0.9196, 0.3847, 0.02439, 0.6963, 0.7173, 0.4895, 0.5567, 0.6712, 0.5733, 6.909e-07, 0.8194, -0.05253, 7.459e-07, 0.9986, 0.02439, -0.6963, 0.7173, 0.4895, -0.5567, 0.6712, 0.02439, -0.6963, 0.7173, 0.07926, -0.9196, 0.3847, 0.6035, -0.6552, 0.4545, 0.4895, -0.5567, 0.6712, 0.6035, -0.6552, 0.4545, 0.881, 8.314e-07, 0.473, 0.5733, 6.909e-07, 0.8194, 0.4895, -0.5567, 0.6712])] * 3)])

# ---- objects
ob_dresser_001 = bpy.data.objects.new('dresser_001', me_mesh_6500)

# ---- transforms, parenting, visibility, modifiers, constraints
ob_dresser_001.location = (0.0, 0.0, 0.0002087)
ob_dresser_001.rotation_euler = (1.571, -0.0, 0.0)
ob_dresser_001.scale = (1.262, 0.7669, 1.0)
ob_dresser_001.color = (0.8, 0.8, 0.8, 1.0)

# ---- collection membership
col_collection.objects.link(ob_dresser_001)

# ---- scene / render settings (as saved in the file)
scene.frame_start = 1; scene.frame_end = 250; scene.frame_set(50)
scene.render.engine = 'BLENDER_EEVEE_NEXT'
scene.cycles.sampling_pattern = 'TABULATED_SOBOL'
scene.cycles.use_light_tree = False
scene.view_settings.view_transform = 'Filmic'
bpy.context.view_layer.update()

# ---- added for rendering (the .blend has no active camera and no usable light): camera, sun
cam_auto = bpy.data.cameras.new('AutoCamera')
cam_auto.lens = 50.0
cam_auto.sensor_width = 36.0
cam_auto.clip_end = 1000.0
ob_auto_camera = bpy.data.objects.new('AutoCamera', cam_auto)
scene.collection.objects.link(ob_auto_camera)
ob_auto_camera.location = (1.67584, -2.06601, 1.73156)
ob_auto_camera.rotation_euler = (1.09748, -7.21219e-08, 0.694738)
scene.camera = ob_auto_camera
light_auto_sun = bpy.data.lights.new('AutoSun', 'SUN')
light_auto_sun.energy = 3.0
light_auto_sun.angle = 0.0523599
ob_auto_sun = bpy.data.objects.new('AutoSun', light_auto_sun)
scene.collection.objects.link(ob_auto_sun)
ob_auto_sun.rotation_euler = (0.872665, 0.174533, 0.523599)
bpy.context.view_layer.update()
